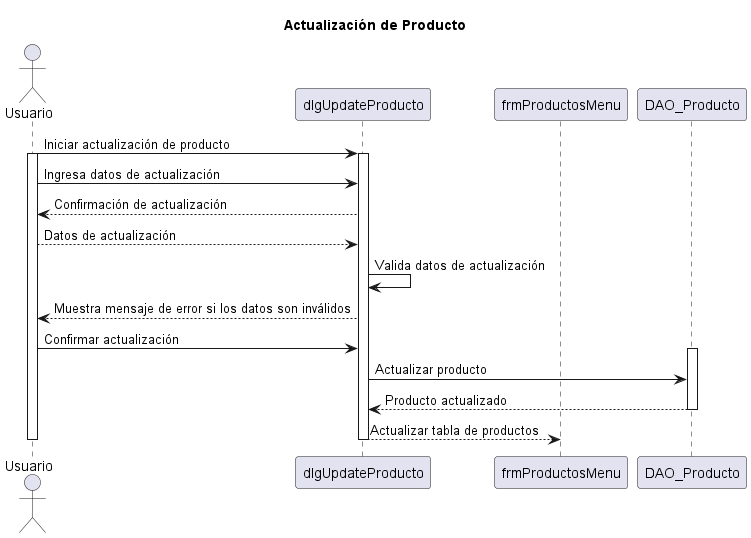

The diagram above was rendered by PlantUML. Its source (embedded in the PNG):
@startuml

title Actualización de Producto

actor Usuario
participant "dlgUpdateProducto" as UpdateDlg
participant "frmProductosMenu" as ParentFrame
participant "DAO_Producto" as DAO
Usuario -> UpdateDlg: Iniciar actualización de producto
activate Usuario
activate UpdateDlg

Usuario -> UpdateDlg: Ingresa datos de actualización
Usuario <-- UpdateDlg: Confirmación de actualización
Usuario --> UpdateDlg: Datos de actualización

UpdateDlg -> UpdateDlg: Valida datos de actualización
UpdateDlg --> Usuario: Muestra mensaje de error si los datos son inválidos

Usuario -> UpdateDlg: Confirmar actualización
activate DAO
UpdateDlg -> DAO: Actualizar producto
UpdateDlg <-- DAO: Producto actualizado
deactivate DAO

UpdateDlg --> ParentFrame: Actualizar tabla de productos
deactivate UpdateDlg
deactivate Usuario

@enduml